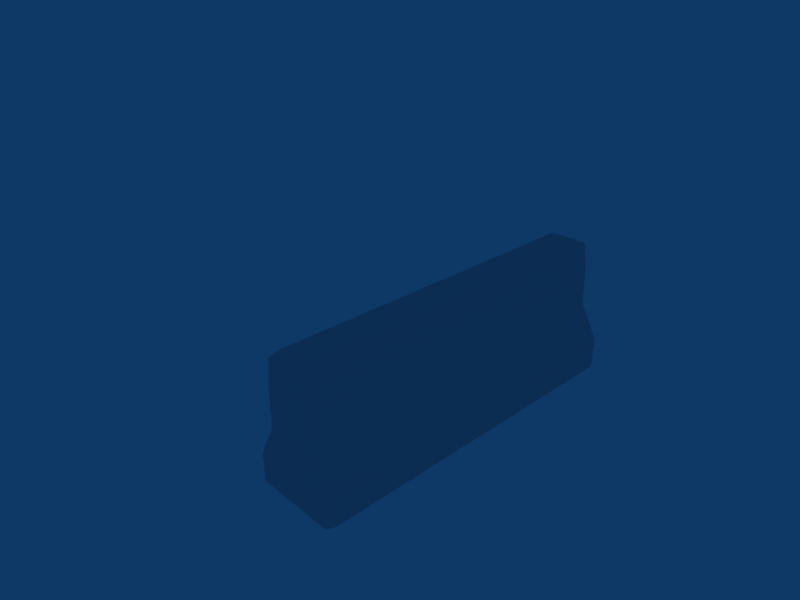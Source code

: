 # Source: block.blend  (saved by Blender 2.49.2; exported with 4.5.12 LTS)
import bpy
from mathutils import Matrix  # noqa: F401  (used for matrix-valued properties, if any)

bpy.ops.wm.read_factory_settings(use_empty=True)
scene = bpy.context.scene
scene.name = 'Scene'

# ---- collections
col_collection_1 = bpy.data.collections.new('Collection 1'); scene.collection.children.link(col_collection_1)

# ---- world
world_world = bpy.data.worlds.new('World'); scene.world = world_world
world_world.color = (0.05656, 0.2208, 0.4)
world_world.use_sun_shadow = False
world_world.sun_shadow_jitter_overblur = 0.0
world_world.cycles.sampling_method = 'MANUAL'
world_world.cycles.sample_map_resolution = 256

# ---- cameras
cam_camera = bpy.data.cameras.new('Camera')
cam_camera.passepartout_alpha = 0.2
cam_camera.clip_end = 100.0
cam_camera.lens = 35.0
cam_camera.ortho_scale = 7.314
cam_camera.show_passepartout = False
cam_camera.show_safe_areas = True
cam_camera.dof.focus_distance = 0.0
cam_camera.dof.aperture_fstop = 128.0

# ---- meshes
me_cube = bpy.data.meshes.new('Cube')
me_cube.from_pydata([(0.5932, -0.55, -1.0), (0.5932, -0.95, -1.0), (0.3716, -0.95, -1.0), (0.3716, -0.55, -1.0), (0.5932, -0.05, -1.0), (0.5932, -0.45, -1.0), (0.3716, -0.45, -1.0), (0.3716, -0.05, -1.0), (0.2716, -0.55, -1.0), (0.2716, -0.95, -1.0), (0.05, -0.95, -1.0), (0.05, -0.55, -1.0), (0.2716, -0.05, -1.0), (0.2716, -0.45, -1.0), (0.05, -0.45, -1.0), (0.05, -0.05, -1.0), (0.5932, 0.45, -1.0), (0.5932, 0.05, -1.0), (0.3716, 0.05, -1.0), (0.3716, 0.45, -1.0), (0.5932, 0.95, -1.0), (0.5932, 0.55, -1.0), (0.3716, 0.55, -1.0), (0.3716, 0.95, -1.0), (0.2716, 0.45, -1.0), (0.2716, 0.05, -1.0), (0.05, 0.05, -1.0), (0.05, 0.45, -1.0), (0.2716, 0.95, -1.0), (0.2716, 0.55, -1.0), (0.05, 0.55, -1.0), (0.05, 0.95, -1.0), (-0.05, -0.55, -1.0), (-0.05, -0.95, -1.0), (-0.2716, -0.95, -1.0), (-0.2716, -0.55, -1.0), (-0.05, -0.05, -1.0), (-0.05, -0.45, -1.0), (-0.2716, -0.45, -1.0), (-0.2716, -0.05, -1.0), (-0.3716, -0.55, -1.0), (-0.3716, -0.95, -1.0), (-0.5932, -0.95, -1.0), (-0.5932, -0.55, -1.0), (-0.3716, -0.05, -1.0), (-0.3716, -0.45, -1.0), (-0.5932, -0.45, -1.0), (-0.5932, -0.05, -1.0), (-0.05, 0.45, -1.0), (-0.05, 0.05, -1.0), (-0.2716, 0.05, -1.0), (-0.2716, 0.45, -1.0), (-0.05, 0.95, -1.0), (-0.05, 0.55, -1.0), (-0.2716, 0.55, -1.0), (-0.2716, 0.95, -1.0), (-0.3716, 0.45, -1.0), (-0.3716, 0.05, -1.0), (-0.5932, 0.05, -1.0), (-0.5932, 0.45, -1.0), (-0.3716, 0.95, -1.0), (-0.3716, 0.55, -1.0), (-0.5932, 0.55, -1.0), (-0.5932, 0.95, -1.0), (-0.1995, 0.95, 1.0), (-0.249, 0.95, 1.0), (-0.249, 0.55, 1.0), (-0.1995, 0.55, 1.0), (-0.05, 0.95, 1.0), (-0.09951, 0.95, 1.0), (-0.09951, 0.55, 1.0), (-0.05, 0.55, 1.0), (-0.1995, 0.45, 1.0), (-0.249, 0.45, 1.0), (-0.249, 0.05, 1.0), (-0.1995, 0.05, 1.0), (-0.05, 0.45, 1.0), (-0.09951, 0.45, 1.0), (-0.09951, 0.05, 1.0), (-0.05, 0.05, 1.0), (0.09951, 0.95, 1.0), (0.05, 0.95, 1.0), (0.05, 0.55, 1.0), (0.09951, 0.55, 1.0), (0.249, 0.95, 1.0), (0.1995, 0.95, 1.0), (0.1995, 0.55, 1.0), (0.249, 0.55, 1.0), (0.09951, 0.45, 1.0), (0.05, 0.45, 1.0), (0.05, 0.05, 1.0), (0.09951, 0.05, 1.0), (0.249, 0.45, 1.0), (0.1995, 0.45, 1.0), (0.1995, 0.05, 1.0), (0.249, 0.05, 1.0), (-0.1995, -0.05, 1.0), (-0.249, -0.05, 1.0), (-0.249, -0.45, 1.0), (-0.1995, -0.45, 1.0), (-0.05, -0.05, 1.0), (-0.09951, -0.05, 1.0), (-0.09951, -0.45, 1.0), (-0.05, -0.45, 1.0), (-0.1995, -0.55, 1.0), (-0.249, -0.55, 1.0), (-0.249, -0.95, 1.0), (-0.1995, -0.95, 1.0), (-0.05, -0.55, 1.0), (-0.09951, -0.55, 1.0), (-0.09951, -0.95, 1.0), (-0.05, -0.95, 1.0), (0.09951, -0.05, 1.0), (0.05, -0.05, 1.0), (0.05, -0.45, 1.0), (0.09951, -0.45, 1.0), (0.249, -0.05, 1.0), (0.1995, -0.05, 1.0), (0.1995, -0.45, 1.0), (0.249, -0.45, 1.0), (0.09951, -0.55, 1.0), (0.05, -0.55, 1.0), (0.05, -0.95, 1.0), (0.09951, -0.95, 1.0), (0.249, -0.55, 1.0), (0.1995, -0.55, 1.0), (0.1995, -0.95, 1.0), (0.249, -0.95, 1.0), (0.3592, 0.95, 0.5496), (0.3056, 0.95, 0.9504), (0.3056, 0.55, 0.9504), (0.3592, 0.55, 0.5496), (0.3658, 0.95, 0.05), (0.3658, 0.95, 0.45), (0.3658, 0.55, 0.45), (0.3658, 0.55, 0.05), (0.3592, 0.45, 0.5496), (0.3056, 0.45, 0.9504), (0.3056, 0.05, 0.9504), (0.3592, 0.05, 0.5496), (0.3658, 0.45, 0.05), (0.3658, 0.45, 0.45), (0.3658, 0.05, 0.45), (0.3658, 0.05, 0.05), (0.6189, 0.95, -0.4563), (0.3901, 0.95, -0.04372), (0.3901, 0.55, -0.04372), (0.6189, 0.55, -0.4563), (0.6432, 0.95, -0.95), (0.6432, 0.95, -0.55), (0.6432, 0.55, -0.55), (0.6432, 0.55, -0.95), (0.6189, 0.45, -0.4563), (0.3901, 0.45, -0.04372), (0.3901, 0.05, -0.04372), (0.6189, 0.05, -0.4563), (0.6432, 0.45, -0.95), (0.6432, 0.45, -0.55), (0.6432, 0.05, -0.55), (0.6432, 0.05, -0.95), (0.3592, -0.05, 0.5496), (0.3056, -0.05, 0.9504), (0.3056, -0.45, 0.9504), (0.3592, -0.45, 0.5496), (0.3658, -0.05, 0.05), (0.3658, -0.05, 0.45), (0.3658, -0.45, 0.45), (0.3658, -0.45, 0.05), (0.3592, -0.55, 0.5496), (0.3056, -0.55, 0.9504), (0.3056, -0.95, 0.9504), (0.3592, -0.95, 0.5496), (0.3658, -0.55, 0.05), (0.3658, -0.55, 0.45), (0.3658, -0.95, 0.45), (0.3658, -0.95, 0.05), (0.6189, -0.05, -0.4563), (0.3901, -0.05, -0.04372), (0.3901, -0.45, -0.04372), (0.6189, -0.45, -0.4563), (0.6432, -0.05, -0.95), (0.6432, -0.05, -0.55), (0.6432, -0.45, -0.55), (0.6432, -0.45, -0.95), (0.6189, -0.55, -0.4563), (0.3901, -0.55, -0.04372), (0.3901, -0.95, -0.04372), (0.6189, -0.95, -0.4563), (0.6432, -0.55, -0.95), (0.6432, -0.55, -0.55), (0.6432, -0.95, -0.55), (0.6432, -0.95, -0.95), (0.3087, -1.0, 0.55), (0.2553, -1.0, 0.95), (0.203, -1.0, 0.95), (0.2297, -1.0, 0.55), (0.3158, -1.0, 0.05), (0.3158, -1.0, 0.45), (0.2329, -1.0, 0.45), (0.2329, -1.0, 0.05), (0.1295, -1.0, 0.55), (0.1027, -1.0, 0.95), (0.05, -1.0, 0.95), (0.05, -1.0, 0.55), (0.1329, -1.0, 0.05), (0.1329, -1.0, 0.45), (0.05, -1.0, 0.45), (0.05, -1.0, 0.05), (0.5583, -1.0, -0.45), (0.3364, -1.0, -0.05), (0.2487, -1.0, -0.05), (0.3596, -1.0, -0.45), (0.5932, -1.0, -0.95), (0.5932, -1.0, -0.55), (0.3716, -1.0, -0.55), (0.3716, -1.0, -0.95), (0.2558, -1.0, -0.45), (0.1449, -1.0, -0.05), (0.05, -1.0, -0.05), (0.05, -1.0, -0.45), (0.2716, -1.0, -0.95), (0.2716, -1.0, -0.55), (0.05, -1.0, -0.55), (0.05, -1.0, -0.95), (-0.05, -1.0, 0.55), (-0.05, -1.0, 0.95), (-0.1027, -1.0, 0.95), (-0.1295, -1.0, 0.55), (-0.05, -1.0, 0.05), (-0.05, -1.0, 0.45), (-0.1329, -1.0, 0.45), (-0.1329, -1.0, 0.05), (-0.2297, -1.0, 0.55), (-0.203, -1.0, 0.95), (-0.2553, -1.0, 0.95), (-0.3087, -1.0, 0.55), (-0.2329, -1.0, 0.05), (-0.2329, -1.0, 0.45), (-0.3158, -1.0, 0.45), (-0.3158, -1.0, 0.05), (-0.05, -1.0, -0.45), (-0.05, -1.0, -0.05), (-0.1449, -1.0, -0.05), (-0.2558, -1.0, -0.45), (-0.05, -1.0, -0.95), (-0.05, -1.0, -0.55), (-0.2716, -1.0, -0.55), (-0.2716, -1.0, -0.95), (-0.3596, -1.0, -0.45), (-0.2487, -1.0, -0.05), (-0.3364, -1.0, -0.05), (-0.5583, -1.0, -0.45), (-0.3716, -1.0, -0.95), (-0.3716, -1.0, -0.55), (-0.5932, -1.0, -0.55), (-0.5932, -1.0, -0.95), (-0.3592, -0.95, 0.5496), (-0.3056, -0.95, 0.9504), (-0.3056, -0.55, 0.9504), (-0.3592, -0.55, 0.5496), (-0.3658, -0.95, 0.05), (-0.3658, -0.95, 0.45), (-0.3658, -0.55, 0.45), (-0.3658, -0.55, 0.05), (-0.3592, -0.45, 0.5496), (-0.3056, -0.45, 0.9504), (-0.3056, -0.05, 0.9504), (-0.3592, -0.05, 0.5496), (-0.3658, -0.45, 0.05), (-0.3658, -0.45, 0.45), (-0.3658, -0.05, 0.45), (-0.3658, -0.05, 0.05), (-0.6189, -0.95, -0.4563), (-0.3901, -0.95, -0.04372), (-0.3901, -0.55, -0.04372), (-0.6189, -0.55, -0.4563), (-0.6432, -0.95, -0.95), (-0.6432, -0.95, -0.55), (-0.6432, -0.55, -0.55), (-0.6432, -0.55, -0.95), (-0.6189, -0.45, -0.4563), (-0.3901, -0.45, -0.04372), (-0.3901, -0.05, -0.04372), (-0.6189, -0.05, -0.4563), (-0.6432, -0.45, -0.95), (-0.6432, -0.45, -0.55), (-0.6432, -0.05, -0.55), (-0.6432, -0.05, -0.95), (-0.3592, 0.05, 0.5496), (-0.3056, 0.05, 0.9504), (-0.3056, 0.45, 0.9504), (-0.3592, 0.45, 0.5496), (-0.3658, 0.05, 0.05), (-0.3658, 0.05, 0.45), (-0.3658, 0.45, 0.45), (-0.3658, 0.45, 0.05), (-0.3592, 0.55, 0.5496), (-0.3056, 0.55, 0.9504), (-0.3056, 0.95, 0.9504), (-0.3592, 0.95, 0.5496), (-0.3658, 0.55, 0.05), (-0.3658, 0.55, 0.45), (-0.3658, 0.95, 0.45), (-0.3658, 0.95, 0.05), (-0.6189, 0.05, -0.4563), (-0.3901, 0.05, -0.04372), (-0.3901, 0.45, -0.04372), (-0.6189, 0.45, -0.4563), (-0.6432, 0.05, -0.95), (-0.6432, 0.05, -0.55), (-0.6432, 0.45, -0.55), (-0.6432, 0.45, -0.95), (-0.6189, 0.55, -0.4563), (-0.3901, 0.55, -0.04372), (-0.3901, 0.95, -0.04372), (-0.6189, 0.95, -0.4563), (-0.6432, 0.55, -0.95), (-0.6432, 0.55, -0.55), (-0.6432, 0.95, -0.55), (-0.6432, 0.95, -0.95), (0.5932, 1.0, -0.55), (0.5932, 1.0, -0.95), (0.3716, 1.0, -0.95), (0.3716, 1.0, -0.55), (0.3364, 1.0, -0.05), (0.5583, 1.0, -0.45), (0.3596, 1.0, -0.45), (0.2487, 1.0, -0.05), (0.2716, 1.0, -0.55), (0.2716, 1.0, -0.95), (0.05, 1.0, -0.95), (0.05, 1.0, -0.55), (0.1449, 1.0, -0.05), (0.2558, 1.0, -0.45), (0.05, 1.0, -0.45), (0.05, 1.0, -0.05), (0.3158, 1.0, 0.45), (0.3158, 1.0, 0.05), (0.2329, 1.0, 0.05), (0.2329, 1.0, 0.45), (0.2553, 1.0, 0.95), (0.3087, 1.0, 0.55), (0.2297, 1.0, 0.55), (0.203, 1.0, 0.95), (0.1329, 1.0, 0.45), (0.1329, 1.0, 0.05), (0.05, 1.0, 0.05), (0.05, 1.0, 0.45), (0.1027, 1.0, 0.95), (0.1295, 1.0, 0.55), (0.05, 1.0, 0.55), (0.05, 1.0, 0.95), (-0.05, 1.0, -0.55), (-0.05, 1.0, -0.95), (-0.2716, 1.0, -0.95), (-0.2716, 1.0, -0.55), (-0.05, 1.0, -0.05), (-0.05, 1.0, -0.45), (-0.2558, 1.0, -0.45), (-0.1449, 1.0, -0.05), (-0.3716, 1.0, -0.55), (-0.3716, 1.0, -0.95), (-0.5932, 1.0, -0.95), (-0.5932, 1.0, -0.55), (-0.2487, 1.0, -0.05), (-0.3596, 1.0, -0.45), (-0.5583, 1.0, -0.45), (-0.3364, 1.0, -0.05), (-0.05, 1.0, 0.45), (-0.05, 1.0, 0.05), (-0.1329, 1.0, 0.05), (-0.1329, 1.0, 0.45), (-0.05, 1.0, 0.95), (-0.05, 1.0, 0.55), (-0.1295, 1.0, 0.55), (-0.1027, 1.0, 0.95), (-0.2329, 1.0, 0.45), (-0.2329, 1.0, 0.05), (-0.3158, 1.0, 0.05), (-0.3158, 1.0, 0.45), (-0.203, 1.0, 0.95), (-0.2297, 1.0, 0.55), (-0.3087, 1.0, 0.55), (-0.2553, 1.0, 0.95)], [], [(0, 1, 2, 3), (6, 7, 4, 5), (10, 11, 8, 9), (14, 15, 12, 13), (18, 19, 16, 17), (22, 23, 20, 21), (26, 27, 24, 25), (30, 31, 28, 29), (34, 35, 32, 33), (38, 39, 36, 37), (42, 43, 40, 41), (46, 47, 44, 45), (50, 51, 48, 49), (54, 55, 52, 53), (58, 59, 56, 57), (62, 63, 60, 61), (66, 67, 64, 65), (70, 71, 68, 69), (74, 75, 72, 73), (78, 79, 76, 77), (82, 83, 80, 81), (86, 87, 84, 85), (90, 91, 88, 89), (94, 95, 92, 93), (98, 99, 96, 97), (102, 103, 100, 101), (106, 107, 104, 105), (110, 111, 108, 109), (114, 115, 112, 113), (118, 119, 116, 117), (122, 123, 120, 121), (126, 127, 124, 125), (130, 131, 128, 129), (134, 135, 132, 133), (138, 139, 136, 137), (142, 143, 140, 141), (146, 147, 144, 145), (150, 151, 148, 149), (154, 155, 152, 153), (158, 159, 156, 157), (162, 163, 160, 161), (166, 167, 164, 165), (170, 171, 168, 169), (174, 175, 172, 173), (178, 179, 176, 177), (182, 183, 180, 181), (186, 187, 184, 185), (190, 191, 188, 189), (194, 195, 192, 193), (198, 199, 196, 197), (202, 203, 200, 201), (206, 207, 204, 205), (210, 211, 208, 209), (214, 215, 212, 213), (218, 219, 216, 217), (222, 223, 220, 221), (226, 227, 224, 225), (230, 231, 228, 229), (234, 235, 232, 233), (238, 239, 236, 237), (242, 243, 240, 241), (246, 247, 244, 245), (250, 251, 248, 249), (254, 255, 252, 253), (258, 259, 256, 257), (262, 263, 260, 261), (266, 267, 264, 265), (270, 271, 268, 269), (274, 275, 272, 273), (278, 279, 276, 277), (282, 283, 280, 281), (286, 287, 284, 285), (290, 291, 288, 289), (294, 295, 292, 293), (298, 299, 296, 297), (302, 303, 300, 301), (306, 307, 304, 305), (310, 311, 308, 309), (314, 315, 312, 313), (318, 319, 316, 317), (322, 323, 320, 321), (326, 327, 324, 325), (330, 331, 328, 329), (334, 335, 332, 333), (338, 339, 336, 337), (342, 343, 340, 341), (346, 347, 344, 345), (350, 351, 348, 349), (354, 355, 352, 353), (358, 359, 356, 357), (362, 363, 360, 361), (366, 367, 364, 365), (370, 371, 368, 369), (374, 375, 372, 373), (378, 379, 376, 377), (382, 383, 380, 381), (0, 188, 191, 1), (215, 2, 1, 212), (5, 0, 3, 6), (8, 3, 2, 9), (183, 5, 4, 180), (7, 18, 17, 4), (6, 13, 12, 7), (9, 220, 223, 10), (13, 8, 11, 14), (32, 11, 10, 33), (25, 12, 15, 26), (14, 37, 36, 15), (16, 156, 159, 17), (19, 22, 21, 16), (24, 19, 18, 25), (151, 21, 20, 148), (23, 322, 321, 20), (22, 29, 28, 23), (29, 24, 27, 30), (48, 27, 26, 49), (329, 28, 31, 330), (30, 53, 52, 31), (247, 34, 33, 244), (35, 38, 37, 32), (40, 35, 34, 41), (39, 50, 49, 36), (38, 45, 44, 39), (41, 252, 255, 42), (45, 40, 43, 46), (279, 43, 42, 276), (57, 44, 47, 58), (46, 284, 287, 47), (51, 54, 53, 48), (56, 51, 50, 57), (55, 354, 353, 52), (54, 61, 60, 55), (61, 56, 59, 62), (311, 59, 58, 308), (361, 60, 63, 362), (62, 316, 319, 63), (64, 380, 383, 65), (297, 66, 65, 298), (67, 70, 69, 64), (72, 67, 66, 73), (375, 69, 68, 372), (71, 82, 81, 68), (70, 77, 76, 71), (73, 290, 289, 74), (77, 72, 75, 78), (96, 75, 74, 97), (89, 76, 79, 90), (78, 101, 100, 79), (80, 348, 351, 81), (83, 86, 85, 80), (88, 83, 82, 89), (343, 85, 84, 340), (87, 130, 129, 84), (86, 93, 92, 87), (93, 88, 91, 94), (112, 91, 90, 113), (137, 92, 95, 138), (94, 117, 116, 95), (265, 98, 97, 266), (99, 102, 101, 96), (104, 99, 98, 105), (103, 114, 113, 100), (102, 109, 108, 103), (105, 258, 257, 106), (109, 104, 107, 110), (233, 107, 106, 234), (121, 108, 111, 122), (110, 226, 225, 111), (115, 118, 117, 112), (120, 115, 114, 121), (119, 162, 161, 116), (118, 125, 124, 119), (125, 120, 123, 126), (201, 123, 122, 202), (169, 124, 127, 170), (126, 194, 193, 127), (128, 341, 340, 129), (131, 134, 133, 128), (136, 131, 130, 137), (336, 133, 132, 337), (135, 146, 145, 132), (134, 141, 140, 135), (141, 136, 139, 142), (160, 139, 138, 161), (153, 140, 143, 154), (142, 165, 164, 143), (144, 325, 324, 145), (147, 150, 149, 144), (152, 147, 146, 153), (320, 149, 148, 321), (150, 157, 156, 151), (157, 152, 155, 158), (176, 155, 154, 177), (158, 181, 180, 159), (163, 166, 165, 160), (168, 163, 162, 169), (167, 178, 177, 164), (166, 173, 172, 167), (173, 168, 171, 174), (192, 171, 170, 193), (185, 172, 175, 186), (174, 197, 196, 175), (179, 182, 181, 176), (184, 179, 178, 185), (182, 189, 188, 183), (189, 184, 187, 190), (208, 187, 186, 209), (190, 213, 212, 191), (195, 198, 197, 192), (200, 195, 194, 201), (199, 210, 209, 196), (198, 205, 204, 199), (205, 200, 203, 206), (224, 203, 202, 225), (217, 204, 207, 218), (206, 229, 228, 207), (211, 214, 213, 208), (216, 211, 210, 217), (214, 221, 220, 215), (221, 216, 219, 222), (240, 219, 218, 241), (222, 245, 244, 223), (227, 230, 229, 224), (232, 227, 226, 233), (231, 242, 241, 228), (230, 237, 236, 231), (237, 232, 235, 238), (256, 235, 234, 257), (249, 236, 239, 250), (238, 261, 260, 239), (243, 246, 245, 240), (248, 243, 242, 249), (246, 253, 252, 247), (253, 248, 251, 254), (272, 251, 250, 273), (254, 277, 276, 255), (259, 262, 261, 256), (264, 259, 258, 265), (263, 274, 273, 260), (262, 269, 268, 263), (269, 264, 267, 270), (288, 267, 266, 289), (281, 268, 271, 282), (270, 293, 292, 271), (275, 278, 277, 272), (280, 275, 274, 281), (278, 285, 284, 279), (285, 280, 283, 286), (304, 283, 282, 305), (286, 309, 308, 287), (291, 294, 293, 288), (296, 291, 290, 297), (295, 306, 305, 292), (294, 301, 300, 295), (301, 296, 299, 302), (382, 299, 298, 383), (313, 300, 303, 314), (302, 379, 378, 303), (307, 310, 309, 304), (312, 307, 306, 313), (310, 317, 316, 311), (317, 312, 315, 318), (366, 315, 314, 367), (318, 363, 362, 319), (323, 326, 325, 320), (328, 323, 322, 329), (327, 338, 337, 324), (326, 333, 332, 327), (333, 328, 331, 334), (352, 331, 330, 353), (345, 332, 335, 346), (334, 357, 356, 335), (339, 342, 341, 336), (344, 339, 338, 345), (342, 349, 348, 343), (349, 344, 347, 350), (368, 347, 346, 369), (350, 373, 372, 351), (355, 358, 357, 352), (360, 355, 354, 361), (359, 370, 369, 356), (358, 365, 364, 359), (365, 360, 363, 366), (377, 364, 367, 378), (371, 374, 373, 368), (376, 371, 370, 377), (374, 381, 380, 375), (381, 376, 379, 382), (20, 321, 148), (1, 191, 212), (42, 255, 276), (63, 319, 362), (84, 129, 340), (127, 193, 170), (106, 257, 234), (65, 383, 298), (10, 223, 244, 33), (17, 159, 180, 4), (52, 353, 330, 31), (47, 287, 308, 58), (116, 161, 138, 95), (111, 225, 202, 122), (74, 289, 266, 97), (81, 351, 372, 68), (175, 196, 209, 186), (145, 324, 337, 132), (239, 260, 273, 250), (303, 378, 367, 314), (15, 36, 49, 26), (79, 100, 113, 90), (143, 164, 177, 154), (207, 228, 241, 218), (271, 292, 305, 282), (335, 356, 369, 346), (2, 215, 220, 9), (34, 247, 252, 41), (21, 151, 156, 16), (188, 0, 5, 183), (28, 329, 322, 23), (60, 361, 354, 55), (43, 279, 284, 46), (59, 311, 316, 62), (92, 137, 130, 87), (124, 169, 162, 119), (123, 201, 194, 126), (107, 233, 226, 110), (98, 265, 258, 105), (66, 297, 290, 73), (85, 343, 348, 80), (69, 375, 380, 64), (187, 208, 213, 190), (171, 192, 197, 174), (149, 320, 325, 144), (133, 336, 341, 128), (251, 272, 277, 254), (235, 256, 261, 238), (315, 366, 363, 318), (299, 382, 379, 302), (11, 32, 37, 14), (12, 25, 18, 7), (27, 48, 53, 30), (44, 57, 50, 39), (75, 96, 101, 78), (76, 89, 82, 71), (91, 112, 117, 94), (108, 121, 114, 103), (139, 160, 165, 142), (140, 153, 146, 135), (155, 176, 181, 158), (172, 185, 178, 167), (203, 224, 229, 206), (204, 217, 210, 199), (219, 240, 245, 222), (236, 249, 242, 231), (267, 288, 293, 270), (268, 281, 274, 263), (283, 304, 309, 286), (300, 313, 306, 295), (331, 352, 357, 334), (332, 345, 338, 327), (347, 368, 373, 350), (364, 377, 370, 359), (3, 8, 13, 6), (19, 24, 29, 22), (35, 40, 45, 38), (51, 56, 61, 54), (67, 72, 77, 70), (83, 88, 93, 86), (99, 104, 109, 102), (115, 120, 125, 118), (131, 136, 141, 134), (147, 152, 157, 150), (163, 168, 173, 166), (179, 184, 189, 182), (195, 200, 205, 198), (211, 216, 221, 214), (227, 232, 237, 230), (243, 248, 253, 246), (259, 264, 269, 262), (275, 280, 285, 278), (291, 296, 301, 294), (307, 312, 317, 310), (323, 328, 333, 326), (339, 344, 349, 342), (355, 360, 365, 358), (371, 376, 381, 374)])
_uv = me_cube.uv_layers.new(name='UVTex')
_uv.uv.foreach_set('vector', [0.6832, 0.1057, 0.6832, 0.001001, 0.6326, 0.001001, 0.6326, 0.1057, 0.1063, 0.799, 0.2095, 0.799, 0.2095, 0.7477, 0.1063, 0.7477, 0.7885, 0.2657, 0.7885, 0.161, 0.7378, 0.161, 0.7378, 0.2657, 0.6852, 0.319, 0.7885, 0.319, 0.7885, 0.2677, 0.6852, 0.2677, 0.7358, 0.2657, 0.7358, 0.161, 0.6852, 0.161, 0.6852, 0.2657, 0.6852, 0.1057, 0.7885, 0.1057, 0.7885, 0.05433, 0.6852, 0.05433, 0.7358, 0.639, 0.7358, 0.5343, 0.6852, 0.5343, 0.6852, 0.639, 0.3168, 0.7457, 0.4201, 0.7457, 0.4201, 0.6943, 0.3168, 0.6943, 0.7358, 0.7457, 0.7358, 0.641, 0.6852, 0.641, 0.6852, 0.7457, 0.1063, 0.7457, 0.2095, 0.7457, 0.2095, 0.6943, 0.1063, 0.6943, 0.6832, 0.7457, 0.6832, 0.641, 0.6326, 0.641, 0.6326, 0.7457, 0.5273, 0.6923, 0.6306, 0.6923, 0.6306, 0.641, 0.5273, 0.641, 0.5253, 0.7457, 0.5253, 0.641, 0.4747, 0.641, 0.4747, 0.7457, 0.3168, 0.6923, 0.4201, 0.6923, 0.4201, 0.641, 0.3168, 0.641, 0.4727, 0.7457, 0.4727, 0.641, 0.4221, 0.641, 0.4221, 0.7457, 0.1063, 0.6923, 0.2095, 0.6923, 0.2095, 0.641, 0.1063, 0.641, 0.999, 0.1077, 0.9878, 0.1077, 0.9878, 0.2123, 0.999, 0.2123, 0.7358, 0.999, 0.7358, 0.9877, 0.6326, 0.9877, 0.6326, 0.999, 0.999, 0.641, 0.9878, 0.641, 0.9878, 0.7457, 0.999, 0.7457, 0.8411, 0.999, 0.8411, 0.9877, 0.7378, 0.9877, 0.7378, 0.999, 0.999, 0.7477, 0.9878, 0.7477, 0.9878, 0.8523, 0.999, 0.8523, 0.9464, 0.999, 0.9464, 0.9877, 0.8431, 0.9877, 0.8431, 0.999, 0.999, 0.2143, 0.9878, 0.2143, 0.9878, 0.319, 0.999, 0.319, 0.1043, 0.9857, 0.1043, 0.9743, 0.001001, 0.9743, 0.001001, 0.9857, 0.9858, 0.8543, 0.9747, 0.8543, 0.9747, 0.959, 0.9858, 0.959, 0.8411, 0.9857, 0.8411, 0.9743, 0.7378, 0.9743, 0.7378, 0.9857, 0.9858, 0.5343, 0.9747, 0.5343, 0.9747, 0.639, 0.9858, 0.639, 0.4201, 0.999, 0.4201, 0.9877, 0.3168, 0.9877, 0.3168, 0.999, 0.9858, 0.4277, 0.9747, 0.4277, 0.9747, 0.5323, 0.9858, 0.5323, 0.2095, 0.999, 0.2095, 0.9877, 0.1063, 0.9877, 0.1063, 0.999, 0.9858, 0.7477, 0.9747, 0.7477, 0.9747, 0.8523, 0.9858, 0.8523, 0.3148, 0.999, 0.3148, 0.9877, 0.2115, 0.9877, 0.2115, 0.999, 0.6306, 0.001001, 0.5273, 0.001001, 0.5273, 0.1057, 0.6306, 0.1057, 0.5253, 0.5343, 0.4221, 0.5343, 0.4221, 0.639, 0.5253, 0.639, 0.6306, 0.4277, 0.5273, 0.4277, 0.5273, 0.5323, 0.6306, 0.5323, 0.6306, 0.5343, 0.5273, 0.5343, 0.5273, 0.639, 0.6306, 0.639, 0.1043, 0.641, 0.001001, 0.641, 0.001001, 0.7457, 0.1043, 0.7457, 0.7358, 0.4277, 0.6326, 0.4277, 0.6326, 0.5323, 0.7358, 0.5323, 0.7358, 0.321, 0.6326, 0.321, 0.6326, 0.4257, 0.7358, 0.4257, 0.2095, 0.5343, 0.1063, 0.5343, 0.1063, 0.639, 0.2095, 0.639, 0.6306, 0.2143, 0.5273, 0.2143, 0.5273, 0.319, 0.6306, 0.319, 0.6306, 0.321, 0.5273, 0.321, 0.5273, 0.4257, 0.6306, 0.4257, 0.5253, 0.4277, 0.4221, 0.4277, 0.4221, 0.5323, 0.5253, 0.5323, 0.5253, 0.321, 0.4221, 0.321, 0.4221, 0.4257, 0.5253, 0.4257, 0.4201, 0.321, 0.3168, 0.321, 0.3168, 0.4257, 0.4201, 0.4257, 0.4201, 0.2143, 0.3168, 0.2143, 0.3168, 0.319, 0.4201, 0.319, 0.4201, 0.001001, 0.3168, 0.001001, 0.3168, 0.1057, 0.4201, 0.1057, 0.4201, 0.1077, 0.3168, 0.1077, 0.3168, 0.2123, 0.4201, 0.2123, 0.9858, 0.7457, 0.9858, 0.641, 0.9747, 0.641, 0.9747, 0.7457, 0.6852, 0.7723, 0.7885, 0.7723, 0.7885, 0.7477, 0.6852, 0.7477, 0.999, 0.5323, 0.999, 0.4277, 0.9878, 0.4277, 0.9878, 0.5323, 0.5799, 0.7723, 0.6832, 0.7723, 0.6832, 0.7477, 0.5799, 0.7477, 0.7885, 0.5323, 0.7885, 0.4277, 0.7642, 0.4277, 0.7642, 0.5323, 0.5273, 0.7457, 0.6306, 0.7457, 0.6306, 0.6943, 0.5273, 0.6943, 0.7622, 0.7457, 0.7622, 0.641, 0.7378, 0.641, 0.7378, 0.7457, 0.6852, 0.159, 0.7885, 0.159, 0.7885, 0.1077, 0.6852, 0.1077, 0.999, 0.4257, 0.999, 0.321, 0.9878, 0.321, 0.9878, 0.4257, 0.2642, 0.7723, 0.3674, 0.7723, 0.3674, 0.7477, 0.2642, 0.7477, 0.999, 0.639, 0.999, 0.5343, 0.9878, 0.5343, 0.9878, 0.639, 0.4221, 0.7723, 0.5253, 0.7723, 0.5253, 0.7477, 0.4221, 0.7477, 0.7622, 0.5323, 0.7622, 0.4277, 0.7378, 0.4277, 0.7378, 0.5323, 0.001001, 0.799, 0.1043, 0.799, 0.1043, 0.7477, 0.001001, 0.7477, 0.7622, 0.4257, 0.7622, 0.321, 0.7378, 0.321, 0.7378, 0.4257, 0.6852, 0.05233, 0.7885, 0.05233, 0.7885, 0.001001, 0.6852, 0.001001, 0.3148, 0.641, 0.2115, 0.641, 0.2115, 0.7457, 0.3148, 0.7457, 0.1043, 0.1077, 0.001001, 0.1077, 0.001001, 0.2123, 0.1043, 0.2123, 0.2095, 0.001001, 0.1063, 0.001001, 0.1063, 0.1057, 0.2095, 0.1057, 0.2095, 0.1077, 0.1063, 0.1077, 0.1063, 0.2123, 0.2095, 0.2123, 0.3148, 0.1077, 0.2115, 0.1077, 0.2115, 0.2123, 0.3148, 0.2123, 0.3148, 0.001001, 0.2115, 0.001001, 0.2115, 0.1057, 0.3148, 0.1057, 0.2095, 0.2143, 0.1063, 0.2143, 0.1063, 0.319, 0.2095, 0.319, 0.1043, 0.2143, 0.001001, 0.2143, 0.001001, 0.319, 0.1043, 0.319, 0.3148, 0.2143, 0.2115, 0.2143, 0.2115, 0.319, 0.3148, 0.319, 0.3148, 0.321, 0.2115, 0.321, 0.2115, 0.4257, 0.3148, 0.4257, 0.2095, 0.321, 0.1063, 0.321, 0.1063, 0.4257, 0.2095, 0.4257, 0.1043, 0.321, 0.001001, 0.321, 0.001001, 0.4257, 0.1043, 0.4257, 0.3148, 0.5343, 0.2115, 0.5343, 0.2115, 0.639, 0.3148, 0.639, 0.4201, 0.5343, 0.3168, 0.5343, 0.3168, 0.639, 0.4201, 0.639, 0.6306, 0.1077, 0.5273, 0.1077, 0.5273, 0.2123, 0.6306, 0.2123, 0.1043, 0.5343, 0.001001, 0.5343, 0.001001, 0.639, 0.1043, 0.639, 0.7885, 0.639, 0.7885, 0.5343, 0.7378, 0.5343, 0.7378, 0.639, 0.2642, 0.799, 0.3674, 0.799, 0.3674, 0.7743, 0.2642, 0.7743, 0.6832, 0.639, 0.6832, 0.5343, 0.6326, 0.5343, 0.6326, 0.639, 0.5799, 0.8257, 0.6832, 0.8257, 0.6832, 0.801, 0.5799, 0.801, 0.8148, 0.639, 0.8148, 0.5343, 0.7905, 0.5343, 0.7905, 0.639, 0.4221, 0.999, 0.5253, 0.999, 0.5253, 0.9877, 0.4221, 0.9877, 0.8148, 0.2657, 0.8148, 0.161, 0.7905, 0.161, 0.7905, 0.2657, 0.5273, 0.999, 0.6306, 0.999, 0.6306, 0.9877, 0.5273, 0.9877, 0.6832, 0.319, 0.6832, 0.2143, 0.6326, 0.2143, 0.6326, 0.319, 0.2115, 0.8257, 0.3148, 0.8257, 0.3148, 0.801, 0.2115, 0.801, 0.6832, 0.2123, 0.6832, 0.1077, 0.6326, 0.1077, 0.6326, 0.2123, 0.001001, 0.8257, 0.1043, 0.8257, 0.1043, 0.801, 0.001001, 0.801, 0.8148, 0.4257, 0.8148, 0.321, 0.7905, 0.321, 0.7905, 0.4257, 0.5273, 0.9857, 0.6306, 0.9857, 0.6306, 0.9743, 0.5273, 0.9743, 0.8411, 0.639, 0.8411, 0.5343, 0.8168, 0.5343, 0.8168, 0.639, 0.4221, 0.9857, 0.5253, 0.9857, 0.5253, 0.9743, 0.4221, 0.9743, 0.9858, 0.1077, 0.9747, 0.1077, 0.9747, 0.2123, 0.9858, 0.2123, 0.3937, 0.7477, 0.3826, 0.7477, 0.3826, 0.799, 0.3937, 0.799, 0.3148, 0.481, 0.2905, 0.481, 0.2905, 0.5323, 0.3148, 0.5323, 0.4201, 0.8523, 0.4201, 0.8277, 0.3168, 0.8277, 0.3168, 0.8523, 0.9858, 0.2143, 0.9747, 0.2143, 0.9747, 0.319, 0.9858, 0.319, 0.2885, 0.481, 0.2642, 0.481, 0.2642, 0.5323, 0.2885, 0.5323, 0.5253, 0.8523, 0.5253, 0.8277, 0.4221, 0.8277, 0.4221, 0.8523, 0.3806, 0.7477, 0.3694, 0.7477, 0.3694, 0.799, 0.3806, 0.799, 0.05163, 0.4277, 0.02732, 0.4277, 0.02732, 0.479, 0.05163, 0.479, 0.8411, 0.05433, 0.8168, 0.05433, 0.8168, 0.159, 0.8411, 0.159, 0.02531, 0.4277, 0.001001, 0.4277, 0.001001, 0.479, 0.02531, 0.479, 0.7885, 0.8523, 0.7885, 0.8277, 0.6852, 0.8277, 0.6852, 0.8523, 0.9858, 0.001001, 0.9747, 0.001001, 0.9747, 0.1057, 0.9858, 0.1057, 0.1043, 0.4277, 0.07995, 0.4277, 0.07995, 0.479, 0.1043, 0.479, 0.2095, 0.8523, 0.2095, 0.8277, 0.1063, 0.8277, 0.1063, 0.8523, 0.9727, 0.7477, 0.9615, 0.7477, 0.9615, 0.8523, 0.9727, 0.8523, 0.4201, 0.7477, 0.4089, 0.7477, 0.4089, 0.799, 0.4201, 0.799, 0.6832, 0.8523, 0.6832, 0.8277, 0.5799, 0.8277, 0.5799, 0.8523, 0.07795, 0.4277, 0.05363, 0.4277, 0.05363, 0.479, 0.07795, 0.479, 0.8411, 0.641, 0.8168, 0.641, 0.8168, 0.7457, 0.8411, 0.7457, 0.4069, 0.7477, 0.3957, 0.7477, 0.3957, 0.799, 0.4069, 0.799, 0.1043, 0.8523, 0.1043, 0.8277, 0.001001, 0.8277, 0.001001, 0.8523, 0.5516, 0.7477, 0.5405, 0.7477, 0.5405, 0.799, 0.5516, 0.799, 0.05163, 0.481, 0.02732, 0.481, 0.02732, 0.5323, 0.05163, 0.5323, 0.8411, 0.7477, 0.8168, 0.7477, 0.8168, 0.8523, 0.8411, 0.8523, 0.02531, 0.481, 0.001001, 0.481, 0.001001, 0.5323, 0.02531, 0.5323, 0.2095, 0.879, 0.2095, 0.8543, 0.1063, 0.8543, 0.1063, 0.879, 0.5385, 0.7477, 0.5273, 0.7477, 0.5273, 0.799, 0.5385, 0.799, 0.1043, 0.481, 0.07995, 0.481, 0.07995, 0.5323, 0.1043, 0.5323, 0.9727, 0.8543, 0.9615, 0.8543, 0.9615, 0.959, 0.9727, 0.959, 0.07795, 0.481, 0.05363, 0.481, 0.05363, 0.5323, 0.07795, 0.5323, 0.2095, 0.9857, 0.2095, 0.9743, 0.1063, 0.9743, 0.1063, 0.9857, 0.05163, 0.001001, 0.02732, 0.001001, 0.02732, 0.05233, 0.05163, 0.05233, 0.8674, 0.2143, 0.8431, 0.2143, 0.8431, 0.319, 0.8674, 0.319, 0.5779, 0.7477, 0.5668, 0.7477, 0.5668, 0.799, 0.5779, 0.799, 0.5253, 0.879, 0.5253, 0.8543, 0.4221, 0.8543, 0.4221, 0.879, 0.02531, 0.001001, 0.001001, 0.001001, 0.001001, 0.05233, 0.02531, 0.05233, 0.9727, 0.001001, 0.9615, 0.001001, 0.9615, 0.1057, 0.9727, 0.1057, 0.5648, 0.7477, 0.5536, 0.7477, 0.5536, 0.799, 0.5648, 0.799, 0.9464, 0.9857, 0.9464, 0.9743, 0.8431, 0.9743, 0.8431, 0.9857, 0.2358, 0.4943, 0.2247, 0.4943, 0.2247, 0.5057, 0.2358, 0.5057, 0.9727, 0.1077, 0.9615, 0.1077, 0.9615, 0.2123, 0.9727, 0.2123, 0.4201, 0.879, 0.4201, 0.8543, 0.3168, 0.8543, 0.3168, 0.879, 0.2622, 0.5323, 0.2622, 0.5077, 0.251, 0.5077, 0.251, 0.5323, 0.2227, 0.4943, 0.2115, 0.4943, 0.2115, 0.5057, 0.2227, 0.5057, 0.9727, 0.321, 0.9484, 0.321, 0.9484, 0.4257, 0.9727, 0.4257, 0.249, 0.5323, 0.249, 0.5077, 0.2378, 0.5077, 0.2378, 0.5323, 0.9464, 0.9723, 0.9464, 0.961, 0.8431, 0.961, 0.8431, 0.9723, 0.8674, 0.5343, 0.8431, 0.5343, 0.8431, 0.639, 0.8674, 0.639, 0.2885, 0.4523, 0.2885, 0.4277, 0.2773, 0.4277, 0.2773, 0.4523, 0.1043, 0.879, 0.1043, 0.8543, 0.001001, 0.8543, 0.001001, 0.879, 0.2753, 0.4523, 0.2753, 0.4277, 0.2642, 0.4277, 0.2642, 0.4523, 0.2358, 0.481, 0.2247, 0.481, 0.2247, 0.4923, 0.2358, 0.4923, 0.8674, 0.4277, 0.8431, 0.4277, 0.8431, 0.5323, 0.8674, 0.5323, 0.3148, 0.4523, 0.3148, 0.4277, 0.3036, 0.4277, 0.3036, 0.4523, 0.2227, 0.481, 0.2115, 0.481, 0.2115, 0.4923, 0.2227, 0.4923, 0.8411, 0.9723, 0.8411, 0.961, 0.7378, 0.961, 0.7378, 0.9723, 0.3016, 0.4523, 0.3016, 0.4277, 0.2905, 0.4277, 0.2905, 0.4523, 0.8937, 0.4277, 0.8694, 0.4277, 0.8694, 0.5323, 0.8937, 0.5323, 0.2885, 0.479, 0.2885, 0.4543, 0.2773, 0.4543, 0.2773, 0.479, 0.7358, 0.9723, 0.7358, 0.961, 0.6326, 0.961, 0.6326, 0.9723, 0.2753, 0.479, 0.2753, 0.4543, 0.2642, 0.4543, 0.2642, 0.479, 0.9727, 0.2143, 0.9615, 0.2143, 0.9615, 0.319, 0.9727, 0.319, 0.1043, 0.9057, 0.1043, 0.881, 0.001001, 0.881, 0.001001, 0.9057, 0.3148, 0.479, 0.3148, 0.4543, 0.3036, 0.4543, 0.3036, 0.479, 0.8937, 0.05433, 0.8694, 0.05433, 0.8694, 0.159, 0.8937, 0.159, 0.3016, 0.479, 0.3016, 0.4543, 0.2905, 0.4543, 0.2905, 0.479, 0.4201, 0.9723, 0.4201, 0.961, 0.3168, 0.961, 0.3168, 0.9723, 0.8937, 0.641, 0.8694, 0.641, 0.8694, 0.7457, 0.8937, 0.7457, 0.2622, 0.4943, 0.251, 0.4943, 0.251, 0.5057, 0.2622, 0.5057, 0.7358, 0.9057, 0.7358, 0.881, 0.6326, 0.881, 0.6326, 0.9057, 0.249, 0.4943, 0.2378, 0.4943, 0.2378, 0.5057, 0.249, 0.5057, 0.8937, 0.7477, 0.8694, 0.7477, 0.8694, 0.8523, 0.8937, 0.8523, 0.2358, 0.4523, 0.2358, 0.4277, 0.2247, 0.4277, 0.2247, 0.4523, 0.5253, 0.9723, 0.5253, 0.961, 0.4221, 0.961, 0.4221, 0.9723, 0.2227, 0.4523, 0.2227, 0.4277, 0.2115, 0.4277, 0.2115, 0.4523, 0.8937, 0.2143, 0.8694, 0.2143, 0.8694, 0.319, 0.8937, 0.319, 0.2622, 0.481, 0.251, 0.481, 0.251, 0.4923, 0.2622, 0.4923, 0.6306, 0.9723, 0.6306, 0.961, 0.5273, 0.961, 0.5273, 0.9723, 0.249, 0.481, 0.2378, 0.481, 0.2378, 0.4923, 0.249, 0.4923, 0.9595, 0.001001, 0.9484, 0.001001, 0.9484, 0.1057, 0.9595, 0.1057, 0.5253, 0.9057, 0.5253, 0.881, 0.4221, 0.881, 0.4221, 0.9057, 0.9201, 0.2143, 0.8957, 0.2143, 0.8957, 0.319, 0.9201, 0.319, 0.3148, 0.9723, 0.3148, 0.961, 0.2115, 0.961, 0.2115, 0.9723, 0.9201, 0.5343, 0.8957, 0.5343, 0.8957, 0.639, 0.9201, 0.639, 0.6306, 0.9057, 0.6306, 0.881, 0.5273, 0.881, 0.5273, 0.9057, 0.9201, 0.4277, 0.8957, 0.4277, 0.8957, 0.5323, 0.9201, 0.5323, 0.8937, 0.05233, 0.8937, 0.02767, 0.7905, 0.02767, 0.7905, 0.05233, 0.9201, 0.321, 0.8957, 0.321, 0.8957, 0.4257, 0.9201, 0.4257, 0.8411, 0.9057, 0.8411, 0.881, 0.7378, 0.881, 0.7378, 0.9057, 0.9595, 0.7477, 0.9484, 0.7477, 0.9484, 0.8523, 0.9595, 0.8523, 0.6306, 0.9323, 0.6306, 0.9077, 0.5273, 0.9077, 0.5273, 0.9323, 0.9201, 0.641, 0.8957, 0.641, 0.8957, 0.7457, 0.9201, 0.7457, 0.1043, 0.9723, 0.1043, 0.961, 0.001001, 0.961, 0.001001, 0.9723, 0.8674, 0.8543, 0.8431, 0.8543, 0.8431, 0.959, 0.8674, 0.959, 0.2095, 0.9323, 0.2095, 0.9077, 0.1063, 0.9077, 0.1063, 0.9323, 0.9464, 0.1077, 0.9221, 0.1077, 0.9221, 0.2123, 0.9464, 0.2123, 0.4201, 0.9323, 0.4201, 0.9077, 0.3168, 0.9077, 0.3168, 0.9323, 0.8937, 0.8543, 0.8694, 0.8543, 0.8694, 0.959, 0.8937, 0.959, 0.5253, 0.9323, 0.5253, 0.9077, 0.4221, 0.9077, 0.4221, 0.9323, 0.9464, 0.7477, 0.9221, 0.7477, 0.9221, 0.8523, 0.9464, 0.8523, 0.3148, 0.9323, 0.3148, 0.9077, 0.2115, 0.9077, 0.2115, 0.9323, 0.9464, 0.2143, 0.9221, 0.2143, 0.9221, 0.319, 0.9464, 0.319, 0.2095, 0.9723, 0.2095, 0.961, 0.1063, 0.961, 0.1063, 0.9723, 0.9464, 0.641, 0.9221, 0.641, 0.9221, 0.7457, 0.9464, 0.7457, 0.3148, 0.959, 0.3148, 0.9477, 0.2115, 0.9477, 0.2115, 0.959, 0.9464, 0.4277, 0.9221, 0.4277, 0.9221, 0.5323, 0.9464, 0.5323, 0.1043, 0.9323, 0.1043, 0.9077, 0.001001, 0.9077, 0.001001, 0.9323, 0.9464, 0.321, 0.9221, 0.321, 0.9221, 0.4257, 0.9464, 0.4257, 0.7358, 0.9323, 0.7358, 0.9077, 0.6326, 0.9077, 0.6326, 0.9323, 0.9595, 0.2143, 0.9484, 0.2143, 0.9484, 0.319, 0.9595, 0.319, 0.5253, 0.9457, 0.5253, 0.9343, 0.4221, 0.9343, 0.4221, 0.9457, 0.2622, 0.4523, 0.2622, 0.4277, 0.251, 0.4277, 0.251, 0.4523, 0.9201, 0.8543, 0.8957, 0.8543, 0.8957, 0.959, 0.9201, 0.959, 0.5516, 0.801, 0.5273, 0.801, 0.5273, 0.8257, 0.5516, 0.8257, 0.6306, 0.959, 0.6306, 0.9343, 0.5273, 0.9343, 0.5273, 0.959, 0.249, 0.4523, 0.249, 0.4277, 0.2378, 0.4277, 0.2378, 0.4523, 0.9464, 0.001001, 0.9221, 0.001001, 0.9221, 0.1057, 0.9464, 0.1057, 0.3674, 0.4543, 0.3431, 0.4543, 0.3431, 0.479, 0.3674, 0.479, 0.8411, 0.959, 0.8411, 0.9343, 0.7378, 0.9343, 0.7378, 0.959, 0.1043, 0.001001, 0.07995, 0.001001, 0.07995, 0.05233, 0.1043, 0.05233, 0.9727, 0.5343, 0.9484, 0.5343, 0.9484, 0.639, 0.9727, 0.639, 0.4201, 0.959, 0.4201, 0.9343, 0.3168, 0.9343, 0.3168, 0.959, 0.07795, 0.001001, 0.05363, 0.001001, 0.05363, 0.05233, 0.07795, 0.05233, 0.9727, 0.641, 0.9484, 0.641, 0.9484, 0.7457, 0.9727, 0.7457, 0.2095, 0.959, 0.2095, 0.9343, 0.1063, 0.9343, 0.1063, 0.959, 0.2358, 0.479, 0.2358, 0.4543, 0.2247, 0.4543, 0.2247, 0.479, 0.9727, 0.4277, 0.9484, 0.4277, 0.9484, 0.5323, 0.9727, 0.5323, 0.3411, 0.4543, 0.3168, 0.4543, 0.3168, 0.479, 0.3411, 0.479, 0.7358, 0.959, 0.7358, 0.9343, 0.6326, 0.9343, 0.6326, 0.959, 0.2227, 0.479, 0.2227, 0.4543, 0.2115, 0.4543, 0.2115, 0.479, 0.9595, 0.8543, 0.9484, 0.8543, 0.9484, 0.959, 0.9595, 0.959, 0.3674, 0.4277, 0.3431, 0.4277, 0.3431, 0.4523, 0.3674, 0.4523, 0.3148, 0.9457, 0.3148, 0.9343, 0.2115, 0.9343, 0.2115, 0.9457, 0.05163, 0.05433, 0.02732, 0.05433, 0.02732, 0.1057, 0.05163, 0.1057, 0.9464, 0.8543, 0.9221, 0.8543, 0.9221, 0.959, 0.9464, 0.959, 0.1043, 0.959, 0.1043, 0.9343, 0.001001, 0.9343, 0.001001, 0.959, 0.02531, 0.05433, 0.001001, 0.05433, 0.001001, 0.1057, 0.02531, 0.1057, 0.9595, 0.1077, 0.9484, 0.1077, 0.9484, 0.2123, 0.9595, 0.2123, 0.5253, 0.959, 0.5253, 0.9477, 0.4221, 0.9477, 0.4221, 0.959, 0.9464, 0.5343, 0.9221, 0.5343, 0.9221, 0.639, 0.9464, 0.639, 0.8411, 0.9323, 0.8411, 0.9077, 0.7378, 0.9077, 0.7378, 0.9323, 0.9201, 0.001001, 0.8957, 0.001001, 0.8957, 0.1057, 0.9201, 0.1057, 0.8937, 0.02567, 0.8937, 0.001001, 0.7905, 0.001001, 0.7905, 0.02567, 0.9201, 0.1077, 0.8957, 0.1077, 0.8957, 0.2123, 0.9201, 0.2123, 0.3148, 0.9057, 0.3148, 0.881, 0.2115, 0.881, 0.2115, 0.9057, 0.9201, 0.7477, 0.8957, 0.7477, 0.8957, 0.8523, 0.9201, 0.8523, 0.4201, 0.9057, 0.4201, 0.881, 0.3168, 0.881, 0.3168, 0.9057, 0.8937, 0.5343, 0.8694, 0.5343, 0.8694, 0.639, 0.8937, 0.639, 0.2095, 0.9057, 0.2095, 0.881, 0.1063, 0.881, 0.1063, 0.9057, 0.8937, 0.321, 0.8694, 0.321, 0.8694, 0.4257, 0.8937, 0.4257, 0.8411, 0.879, 0.8411, 0.8543, 0.7378, 0.8543, 0.7378, 0.879, 0.8674, 0.641, 0.8431, 0.641, 0.8431, 0.7457, 0.8674, 0.7457, 0.7358, 0.879, 0.7358, 0.8543, 0.6326, 0.8543, 0.6326, 0.879, 0.8674, 0.05433, 0.8431, 0.05433, 0.8431, 0.159, 0.8674, 0.159, 0.3148, 0.879, 0.3148, 0.8543, 0.2115, 0.8543, 0.2115, 0.879, 0.8674, 0.321, 0.8431, 0.321, 0.8431, 0.4257, 0.8674, 0.4257, 0.6306, 0.879, 0.6306, 0.8543, 0.5273, 0.8543, 0.5273, 0.879, 0.8674, 0.7477, 0.8431, 0.7477, 0.8431, 0.8523, 0.8674, 0.8523, 0.4201, 0.9857, 0.4201, 0.9743, 0.3168, 0.9743, 0.3168, 0.9857, 0.8411, 0.2143, 0.8168, 0.2143, 0.8168, 0.319, 0.8411, 0.319, 0.3148, 0.9857, 0.3148, 0.9743, 0.2115, 0.9743, 0.2115, 0.9857, 0.8411, 0.321, 0.8168, 0.321, 0.8168, 0.4257, 0.8411, 0.4257, 0.3148, 0.8523, 0.3148, 0.8277, 0.2115, 0.8277, 0.2115, 0.8523, 0.8411, 0.4277, 0.8168, 0.4277, 0.8168, 0.5323, 0.8411, 0.5323, 0.4201, 0.8257, 0.4201, 0.801, 0.3168, 0.801, 0.3168, 0.8257, 0.9858, 0.321, 0.9747, 0.321, 0.9747, 0.4257, 0.9858, 0.4257, 0.7358, 0.9857, 0.7358, 0.9743, 0.6326, 0.9743, 0.6326, 0.9857, 0.1043, 0.05433, 0.07995, 0.05433, 0.07995, 0.1057, 0.1043, 0.1057, 0.8148, 0.7477, 0.7905, 0.7477, 0.7905, 0.8523, 0.8148, 0.8523, 0.3411, 0.4277, 0.3168, 0.4277, 0.3168, 0.4523, 0.3411, 0.4523, 0.2095, 0.8257, 0.2095, 0.801, 0.1063, 0.801, 0.1063, 0.8257, 0.07795, 0.05433, 0.05363, 0.05433, 0.05363, 0.1057, 0.07795, 0.1057, 0.8148, 0.641, 0.7905, 0.641, 0.7905, 0.7457, 0.8148, 0.7457, 0.4201, 0.4543, 0.3957, 0.4543, 0.3957, 0.479, 0.4201, 0.479, 0.5253, 0.8257, 0.5253, 0.801, 0.4221, 0.801, 0.4221, 0.8257, 0.2622, 0.479, 0.2622, 0.4543, 0.251, 0.4543, 0.251, 0.479, 0.8148, 0.4277, 0.7905, 0.4277, 0.7905, 0.5323, 0.8148, 0.5323, 0.7885, 0.8257, 0.7885, 0.801, 0.6852, 0.801, 0.6852, 0.8257, 0.249, 0.479, 0.249, 0.4543, 0.2378, 0.4543, 0.2378, 0.479, 0.8148, 0.05433, 0.7905, 0.05433, 0.7905, 0.159, 0.8148, 0.159, 0.5253, 0.799, 0.5253, 0.7743, 0.4221, 0.7743, 0.4221, 0.799, 0.2622, 0.7477, 0.2378, 0.7477, 0.2378, 0.799, 0.2622, 0.799, 0.7885, 0.321, 0.7642, 0.321, 0.7642, 0.4257, 0.7885, 0.4257, 0.3937, 0.4543, 0.3694, 0.4543, 0.3694, 0.479, 0.3937, 0.479, 0.7885, 0.799, 0.7885, 0.7743, 0.6852, 0.7743, 0.6852, 0.799, 0.2358, 0.7477, 0.2115, 0.7477, 0.2115, 0.799, 0.2358, 0.799, 0.4201, 0.4277, 0.3957, 0.4277, 0.3957, 0.4523, 0.4201, 0.4523, 0.1832, 0.5057, 0.1832, 0.481, 0.1721, 0.481, 0.1721, 0.5057, 0.7885, 0.641, 0.7642, 0.641, 0.7642, 0.7457, 0.7885, 0.7457, 0.6832, 0.799, 0.6832, 0.7743, 0.5799, 0.7743, 0.5799, 0.799, 0.1701, 0.5057, 0.1701, 0.481, 0.1589, 0.481, 0.1589, 0.5057, 0.2257, 0.519, 0.2358, 0.519, 0.2358, 0.5087, 0.2125, 0.519, 0.2227, 0.519, 0.2227, 0.5087, 0.2217, 0.5077, 0.2115, 0.5077, 0.2115, 0.518, 0.2348, 0.5077, 0.2247, 0.5077, 0.2247, 0.518, 0.2125, 0.5323, 0.2227, 0.522, 0.2227, 0.5323, 0.2358, 0.522, 0.2358, 0.5323, 0.2257, 0.5323, 0.2217, 0.521, 0.2115, 0.5313, 0.2115, 0.521, 0.2247, 0.5313, 0.2247, 0.521, 0.2348, 0.521, 0.2095, 0.481, 0.1984, 0.481, 0.1984, 0.5057, 0.2095, 0.5057, 0.1964, 0.481, 0.1852, 0.481, 0.1852, 0.5057, 0.1964, 0.5057, 0.1832, 0.5077, 0.1721, 0.5077, 0.1721, 0.5323, 0.1832, 0.5323, 0.1701, 0.5077, 0.1589, 0.5077, 0.1589, 0.5323, 0.1701, 0.5323, 0.2095, 0.5077, 0.1984, 0.5077, 0.1984, 0.5323, 0.2095, 0.5323, 0.1964, 0.5077, 0.1852, 0.5077, 0.1852, 0.5323, 0.1964, 0.5323, 0.1306, 0.481, 0.1194, 0.481, 0.1194, 0.5057, 0.1306, 0.5057, 0.1174, 0.481, 0.1063, 0.481, 0.1063, 0.5057, 0.1174, 0.5057, 0.1569, 0.481, 0.1457, 0.481, 0.1457, 0.5057, 0.1569, 0.5057, 0.1437, 0.481, 0.1326, 0.481, 0.1326, 0.5057, 0.1437, 0.5057, 0.1306, 0.5077, 0.1194, 0.5077, 0.1194, 0.5323, 0.1306, 0.5323, 0.1174, 0.5077, 0.1063, 0.5077, 0.1063, 0.5323, 0.1174, 0.5323, 0.3937, 0.4277, 0.3694, 0.4277, 0.3694, 0.4523, 0.3937, 0.4523, 0.3674, 0.5077, 0.3431, 0.5077, 0.3431, 0.5323, 0.3674, 0.5323, 0.3411, 0.5077, 0.3168, 0.5077, 0.3168, 0.5323, 0.3411, 0.5323, 0.3674, 0.481, 0.3431, 0.481, 0.3431, 0.5057, 0.3674, 0.5057, 0.3411, 0.481, 0.3168, 0.481, 0.3168, 0.5057, 0.3411, 0.5057, 0.4201, 0.5077, 0.3957, 0.5077, 0.3957, 0.5323, 0.4201, 0.5323, 0.1569, 0.5077, 0.1457, 0.5077, 0.1457, 0.5323, 0.1569, 0.5323, 0.1437, 0.5077, 0.1326, 0.5077, 0.1326, 0.5323, 0.1437, 0.5323, 0.1832, 0.4277, 0.1721, 0.4277, 0.1721, 0.4523, 0.1832, 0.4523, 0.1701, 0.4277, 0.1589, 0.4277, 0.1589, 0.4523, 0.1701, 0.4523, 0.2095, 0.4277, 0.1984, 0.4277, 0.1984, 0.4523, 0.2095, 0.4523, 0.1964, 0.4277, 0.1852, 0.4277, 0.1852, 0.4523, 0.1964, 0.4523, 0.1832, 0.4543, 0.1721, 0.4543, 0.1721, 0.479, 0.1832, 0.479, 0.1701, 0.4543, 0.1589, 0.4543, 0.1589, 0.479, 0.1701, 0.479, 0.2095, 0.4543, 0.1984, 0.4543, 0.1984, 0.479, 0.2095, 0.479, 0.1964, 0.4543, 0.1852, 0.4543, 0.1852, 0.479, 0.1964, 0.479, 0.1306, 0.4277, 0.1194, 0.4277, 0.1194, 0.4523, 0.1306, 0.4523, 0.1174, 0.4277, 0.1063, 0.4277, 0.1063, 0.4523, 0.1174, 0.4523, 0.1569, 0.4277, 0.1457, 0.4277, 0.1457, 0.4523, 0.1569, 0.4523, 0.1437, 0.4277, 0.1326, 0.4277, 0.1326, 0.4523, 0.1437, 0.4523, 0.1306, 0.4543, 0.1194, 0.4543, 0.1194, 0.479, 0.1306, 0.479, 0.1174, 0.4543, 0.1063, 0.4543, 0.1063, 0.479, 0.1174, 0.479, 0.1569, 0.4543, 0.1457, 0.4543, 0.1457, 0.479, 0.1569, 0.479, 0.1437, 0.4543, 0.1326, 0.4543, 0.1326, 0.479, 0.1437, 0.479, 0.499, 0.2677, 0.4878, 0.2677, 0.4878, 0.2923, 0.499, 0.2923, 0.4858, 0.2677, 0.4747, 0.2677, 0.4747, 0.2923, 0.4858, 0.2923, 0.5253, 0.2677, 0.5142, 0.2677, 0.5142, 0.2923, 0.5253, 0.2923, 0.5122, 0.2677, 0.501, 0.2677, 0.501, 0.2923, 0.5122, 0.2923, 0.499, 0.2943, 0.4878, 0.2943, 0.4878, 0.319, 0.499, 0.319, 0.4858, 0.2943, 0.4747, 0.2943, 0.4747, 0.319, 0.4858, 0.319, 0.3937, 0.5077, 0.3694, 0.5077, 0.3694, 0.5323, 0.3937, 0.5323, 0.4201, 0.481, 0.3957, 0.481, 0.3957, 0.5057, 0.4201, 0.5057, 0.3937, 0.481, 0.3694, 0.481, 0.3694, 0.5057, 0.3937, 0.5057, 0.4727, 0.02767, 0.4484, 0.02767, 0.4484, 0.05233, 0.4727, 0.05233, 0.4464, 0.02767, 0.4221, 0.02767, 0.4221, 0.05233, 0.4464, 0.05233, 0.4727, 0.001001, 0.4484, 0.001001, 0.4484, 0.02567, 0.4727, 0.02567, 0.4464, 0.001001, 0.4221, 0.001001, 0.4221, 0.02567, 0.4464, 0.02567, 0.5253, 0.02767, 0.501, 0.02767, 0.501, 0.05233, 0.5253, 0.05233, 0.499, 0.02767, 0.4747, 0.02767, 0.4747, 0.05233, 0.499, 0.05233, 0.5253, 0.001001, 0.501, 0.001001, 0.501, 0.02567, 0.5253, 0.02567, 0.499, 0.001001, 0.4747, 0.001001, 0.4747, 0.02567, 0.499, 0.02567, 0.4727, 0.081, 0.4484, 0.081, 0.4484, 0.1057, 0.4727, 0.1057, 0.4464, 0.081, 0.4221, 0.081, 0.4221, 0.1057, 0.4464, 0.1057, 0.4727, 0.05433, 0.4484, 0.05433, 0.4484, 0.079, 0.4727, 0.079, 0.4464, 0.05433, 0.4221, 0.05433, 0.4221, 0.079, 0.4464, 0.079, 0.5253, 0.081, 0.501, 0.081, 0.501, 0.1057, 0.5253, 0.1057, 0.499, 0.081, 0.4747, 0.081, 0.4747, 0.1057, 0.499, 0.1057, 0.5253, 0.05433, 0.501, 0.05433, 0.501, 0.079, 0.5253, 0.079, 0.499, 0.05433, 0.4747, 0.05433, 0.4747, 0.079, 0.499, 0.079, 0.4727, 0.1343, 0.4484, 0.1343, 0.4484, 0.159, 0.4727, 0.159, 0.4464, 0.1343, 0.4221, 0.1343, 0.4221, 0.159, 0.4464, 0.159, 0.4727, 0.1077, 0.4484, 0.1077, 0.4484, 0.1323, 0.4727, 0.1323, 0.4464, 0.1077, 0.4221, 0.1077, 0.4221, 0.1323, 0.4464, 0.1323, 0.5253, 0.1343, 0.501, 0.1343, 0.501, 0.159, 0.5253, 0.159, 0.499, 0.1343, 0.4747, 0.1343, 0.4747, 0.159, 0.499, 0.159, 0.5253, 0.1077, 0.501, 0.1077, 0.501, 0.1323, 0.5253, 0.1323, 0.499, 0.1077, 0.4747, 0.1077, 0.4747, 0.1323, 0.499, 0.1323, 0.4727, 0.1877, 0.4484, 0.1877, 0.4484, 0.2123, 0.4727, 0.2123, 0.4464, 0.1877, 0.4221, 0.1877, 0.4221, 0.2123, 0.4464, 0.2123, 0.4727, 0.161, 0.4484, 0.161, 0.4484, 0.1857, 0.4727, 0.1857, 0.4464, 0.161, 0.4221, 0.161, 0.4221, 0.1857, 0.4464, 0.1857, 0.5253, 0.1877, 0.501, 0.1877, 0.501, 0.2123, 0.5253, 0.2123, 0.499, 0.1877, 0.4747, 0.1877, 0.4747, 0.2123, 0.499, 0.2123, 0.5253, 0.161, 0.501, 0.161, 0.501, 0.1857, 0.5253, 0.1857, 0.499, 0.161, 0.4747, 0.161, 0.4747, 0.1857, 0.499, 0.1857, 0.4727, 0.241, 0.4484, 0.241, 0.4484, 0.2657, 0.4727, 0.2657, 0.4464, 0.241, 0.4221, 0.241, 0.4221, 0.2657, 0.4464, 0.2657, 0.4727, 0.2143, 0.4484, 0.2143, 0.4484, 0.239, 0.4727, 0.239, 0.4464, 0.2143, 0.4221, 0.2143, 0.4221, 0.239, 0.4464, 0.239, 0.5253, 0.241, 0.501, 0.241, 0.501, 0.2657, 0.5253, 0.2657, 0.499, 0.241, 0.4747, 0.241, 0.4747, 0.2657, 0.499, 0.2657, 0.5253, 0.2143, 0.501, 0.2143, 0.501, 0.239, 0.5253, 0.239, 0.499, 0.2143, 0.4747, 0.2143, 0.4747, 0.239, 0.499, 0.239, 0.4727, 0.2943, 0.4484, 0.2943, 0.4484, 0.319, 0.4727, 0.319, 0.4464, 0.2943, 0.4221, 0.2943, 0.4221, 0.319, 0.4464, 0.319, 0.4727, 0.2677, 0.4484, 0.2677, 0.4484, 0.2923, 0.4727, 0.2923, 0.4464, 0.2677, 0.4221, 0.2677, 0.4221, 0.2923, 0.4464, 0.2923, 0.5253, 0.2943, 0.501, 0.2943, 0.501, 0.319, 0.5253, 0.319])
me_cube.use_remesh_preserve_volume = False
me_cube.use_remesh_preserve_attributes = False
me_cube.use_mirror_vertex_groups = False
me_cube.update()

# ---- objects
ob_cube = bpy.data.objects.new('Cube', me_cube)
ob_camera = bpy.data.objects.new('Camera', cam_camera)

# ---- transforms, parenting, visibility, modifiers, constraints
ob_cube.location = (1.356, 0.06892, 0.03567)
ob_cube.scale = (1.0, 2.617, 1.0)
ob_cube.lock_rotations_4d = False
ob_cube.empty_display_type = 'ARROWS'
ob_cube.lineart.crease_threshold = 0.0
ob_camera.location = (7.481, -6.508, 5.344)
ob_camera.rotation_euler = (1.109, 0.01082, 0.8149)
ob_camera.lock_rotations_4d = False
ob_camera.empty_display_type = 'ARROWS'
ob_camera.color = (0.0, 0.0, 0.0, 0.0)
ob_camera.display_type = 'WIRE'
ob_camera.lineart.crease_threshold = 0.0

# ---- collection membership
col_collection_1.objects.link(ob_cube)
col_collection_1.objects.link(ob_camera)

# ---- scene / render settings (as saved in the file)
scene.camera = ob_camera
scene.frame_start = 1; scene.frame_end = 250; scene.frame_set(1)
scene.render.engine = 'BLENDER_EEVEE_NEXT'
scene.render.image_settings.file_format = 'JPEG'
scene.render.image_settings.color_mode = 'RGB'
scene.render.image_settings.compression = 90
scene.render.resolution_x = 800
scene.render.resolution_y = 600
scene.render.pixel_aspect_x = 100.0
scene.render.pixel_aspect_y = 100.0
scene.render.fps = 25
scene.render.dither_intensity = 0.0
scene.render.use_compositing = False
scene.render.use_sequencer = False
scene.render.bake_margin = 2
scene.render.bake_bias = 0.0
scene.render.use_stamp_time = False
scene.render.use_stamp_date = False
scene.render.use_stamp_frame = False
scene.render.use_stamp_camera = False
scene.render.use_stamp_scene = False
scene.render.use_stamp_filename = False
scene.render.use_stamp_render_time = False
scene.render.stamp_font_size = 0
scene.cycles.use_denoising = False
scene.cycles.samples = 10
scene.cycles.sampling_pattern = 'TABULATED_SOBOL'
scene.cycles.light_sampling_threshold = 0.0
scene.cycles.use_adaptive_sampling = False
scene.cycles.use_light_tree = False
scene.cycles.blur_glossy = 0.0
scene.cycles.volume_bounces = 1
scene.cycles.pixel_filter_type = 'GAUSSIAN'
scene.cycles.sample_clamp_indirect = 0.0
scene.view_settings.view_transform = 'Raw'
bpy.context.view_layer.update()
